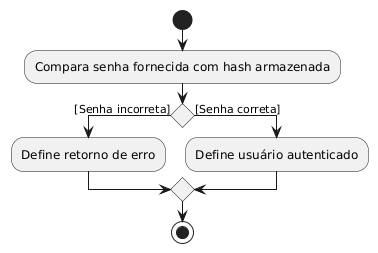

The diagram above was rendered by PlantUML. Its source (embedded in the PNG):
@startuml
hide empty description

start

:Compara senha fornecida com hash armazenada;

if () then ([Senha incorreta])
    :Define retorno de erro;
else ([Senha correta])
    :Define usuário autenticado;
endif

stop
@enduml